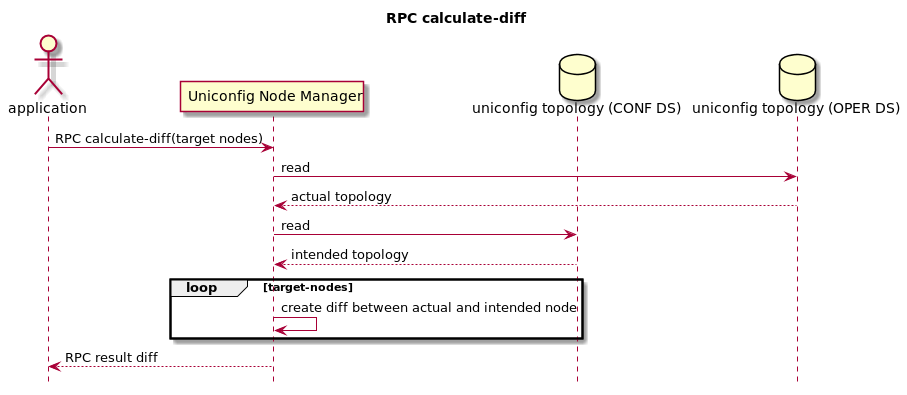

The diagram above was rendered by PlantUML. Its source (embedded in the PNG):
@startuml
hide footbox
title RPC calculate-diff

actor application
participant "Uniconfig Node Manager"
database "uniconfig topology (CONF DS)"
database "uniconfig topology (OPER DS)"

application -> "Uniconfig Node Manager": RPC calculate-diff(target nodes)
"Uniconfig Node Manager" -> "uniconfig topology (OPER DS)": read
"uniconfig topology (OPER DS)" --> "Uniconfig Node Manager": actual topology
"Uniconfig Node Manager" -> "uniconfig topology (CONF DS)": read
"uniconfig topology (CONF DS)" --> "Uniconfig Node Manager": intended topology
loop target-nodes
    "Uniconfig Node Manager" -> "Uniconfig Node Manager": create diff between actual and intended node
end
"Uniconfig Node Manager" --> application: RPC result diff
@enduml